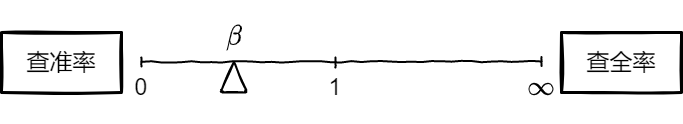

The diagram above was exported from draw.io. Its source (the exported page's mxGraphModel, read from the mxfile embedded in the PNG):
<mxGraphModel dx="1208" dy="843" grid="1" gridSize="10" guides="1" tooltips="1" connect="1" arrows="1" fold="1" page="1" pageScale="1" pageWidth="827" pageHeight="1169" math="1" shadow="0">
  <root>
    <mxCell id="0" />
    <mxCell id="1" parent="0" />
    <mxCell id="pxN0CoQyvjPprhv0J71v-1" value="&lt;font style=&quot;font-size: 23px;&quot;&gt;查准率&lt;/font&gt;" style="rounded=0;whiteSpace=wrap;html=1;sketch=1;strokeWidth=3;fillColor=none;" vertex="1" parent="1">
      <mxGeometry x="80" y="190" width="120" height="60" as="geometry" />
    </mxCell>
    <mxCell id="pxN0CoQyvjPprhv0J71v-4" value="" style="endArrow=baseDash;html=1;fontSize=23;startArrow=baseDash;startFill=0;endFill=0;sketch=1;strokeWidth=2;sketchStyle=comic;rounded=1;" edge="1" parent="1">
      <mxGeometry width="50" height="50" relative="1" as="geometry">
        <mxPoint x="220" y="219.5" as="sourcePoint" />
        <mxPoint x="620" y="219" as="targetPoint" />
      </mxGeometry>
    </mxCell>
    <mxCell id="pxN0CoQyvjPprhv0J71v-5" value="" style="endArrow=none;html=1;rounded=1;sketch=1;sketchStyle=comic;fontSize=23;strokeWidth=2;" edge="1" parent="1">
      <mxGeometry width="50" height="50" relative="1" as="geometry">
        <mxPoint x="414" y="225" as="sourcePoint" />
        <mxPoint x="414" y="215" as="targetPoint" />
      </mxGeometry>
    </mxCell>
    <mxCell id="pxN0CoQyvjPprhv0J71v-6" value="0" style="text;html=1;strokeColor=none;fillColor=none;align=center;verticalAlign=middle;whiteSpace=wrap;rounded=0;sketch=1;fontSize=23;" vertex="1" parent="1">
      <mxGeometry x="190" y="230" width="60" height="30" as="geometry" />
    </mxCell>
    <mxCell id="pxN0CoQyvjPprhv0J71v-7" value="1" style="text;html=1;strokeColor=none;fillColor=none;align=center;verticalAlign=middle;whiteSpace=wrap;rounded=0;sketch=1;fontSize=23;" vertex="1" parent="1">
      <mxGeometry x="384" y="230" width="60" height="30" as="geometry" />
    </mxCell>
    <mxCell id="pxN0CoQyvjPprhv0J71v-9" value="$$\infty$$" style="text;html=1;strokeColor=none;fillColor=none;align=center;verticalAlign=middle;whiteSpace=wrap;rounded=0;sketch=1;fontSize=23;" vertex="1" parent="1">
      <mxGeometry x="590" y="230" width="60" height="30" as="geometry" />
    </mxCell>
    <mxCell id="pxN0CoQyvjPprhv0J71v-11" value="查全率" style="rounded=0;whiteSpace=wrap;html=1;sketch=1;fontSize=23;strokeWidth=3;fillColor=none;" vertex="1" parent="1">
      <mxGeometry x="640" y="190" width="120" height="60" as="geometry" />
    </mxCell>
    <mxCell id="pxN0CoQyvjPprhv0J71v-12" value="" style="strokeWidth=2;html=1;shape=mxgraph.flowchart.extract_or_measurement;whiteSpace=wrap;sketch=1;fontSize=23;fillColor=none;" vertex="1" parent="1">
      <mxGeometry x="300" y="220" width="25" height="30" as="geometry" />
    </mxCell>
    <mxCell id="pxN0CoQyvjPprhv0J71v-13" value="$$\beta$$" style="text;html=1;strokeColor=none;fillColor=none;align=center;verticalAlign=middle;whiteSpace=wrap;rounded=0;sketch=1;fontSize=23;" vertex="1" parent="1">
      <mxGeometry x="282.5" y="180" width="60" height="30" as="geometry" />
    </mxCell>
  </root>
</mxGraphModel>